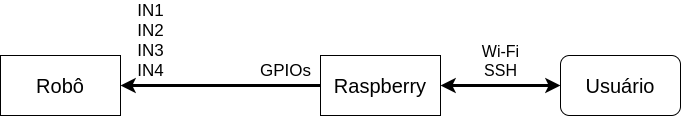

The diagram above was exported from draw.io. Its source (the exported page's mxGraphModel, read from the mxfile embedded in the PNG):
<mxGraphModel dx="1905" dy="3913" grid="1" gridSize="10" guides="1" tooltips="1" connect="1" arrows="1" fold="1" page="1" pageScale="1" pageWidth="550" pageHeight="3200" math="0" shadow="0">
  <root>
    <mxCell id="0" />
    <mxCell id="1" parent="0" />
    <mxCell id="YrfMLzZpl69cFXnwkcyZ-2" value="&lt;font style=&quot;font-size: 20px&quot;&gt;Robô&lt;/font&gt;" style="rounded=0;whiteSpace=wrap;html=1;" vertex="1" parent="1">
      <mxGeometry x="-160" y="-40" width="120" height="60" as="geometry" />
    </mxCell>
    <mxCell id="YrfMLzZpl69cFXnwkcyZ-6" style="edgeStyle=orthogonalEdgeStyle;rounded=0;orthogonalLoop=1;jettySize=auto;html=1;exitX=0;exitY=0.5;exitDx=0;exitDy=0;entryX=1;entryY=0.5;entryDx=0;entryDy=0;strokeWidth=3;" edge="1" parent="1" source="YrfMLzZpl69cFXnwkcyZ-3" target="YrfMLzZpl69cFXnwkcyZ-2">
      <mxGeometry relative="1" as="geometry" />
    </mxCell>
    <mxCell id="YrfMLzZpl69cFXnwkcyZ-3" value="&lt;font style=&quot;font-size: 20px&quot;&gt;Raspberry&lt;/font&gt;" style="rounded=0;whiteSpace=wrap;html=1;" vertex="1" parent="1">
      <mxGeometry x="160" y="-40" width="120" height="60" as="geometry" />
    </mxCell>
    <mxCell id="YrfMLzZpl69cFXnwkcyZ-5" style="edgeStyle=orthogonalEdgeStyle;rounded=0;orthogonalLoop=1;jettySize=auto;html=1;exitX=0;exitY=0.5;exitDx=0;exitDy=0;entryX=1;entryY=0.5;entryDx=0;entryDy=0;strokeWidth=3;startArrow=classic;startFill=1;" edge="1" parent="1" source="YrfMLzZpl69cFXnwkcyZ-4" target="YrfMLzZpl69cFXnwkcyZ-3">
      <mxGeometry relative="1" as="geometry" />
    </mxCell>
    <mxCell id="YrfMLzZpl69cFXnwkcyZ-4" value="&lt;font style=&quot;font-size: 20px&quot;&gt;Usuário&lt;/font&gt;" style="rounded=1;whiteSpace=wrap;html=1;" vertex="1" parent="1">
      <mxGeometry x="400" y="-40" width="120" height="60" as="geometry" />
    </mxCell>
    <mxCell id="YrfMLzZpl69cFXnwkcyZ-7" value="&lt;font style=&quot;font-size: 16px&quot;&gt;Wi-Fi&lt;br&gt;SSH&lt;/font&gt;" style="text;html=1;align=center;verticalAlign=middle;resizable=0;points=[];autosize=1;strokeColor=none;" vertex="1" parent="1">
      <mxGeometry x="315" y="-55" width="50" height="40" as="geometry" />
    </mxCell>
    <mxCell id="YrfMLzZpl69cFXnwkcyZ-8" value="&lt;font style=&quot;font-size: 17px&quot;&gt;GPIOs&lt;/font&gt;" style="text;html=1;align=center;verticalAlign=middle;resizable=0;points=[];autosize=1;strokeColor=none;" vertex="1" parent="1">
      <mxGeometry x="90" y="-35" width="70" height="20" as="geometry" />
    </mxCell>
    <mxCell id="YrfMLzZpl69cFXnwkcyZ-9" value="&lt;span style=&quot;font-size: 17px&quot;&gt;IN1&lt;br&gt;IN2&lt;br&gt;IN3&lt;br&gt;IN4&lt;br&gt;&lt;/span&gt;" style="text;html=1;align=center;verticalAlign=middle;resizable=0;points=[];autosize=1;strokeColor=none;" vertex="1" parent="1">
      <mxGeometry x="-30" y="-90" width="40" height="70" as="geometry" />
    </mxCell>
  </root>
</mxGraphModel>